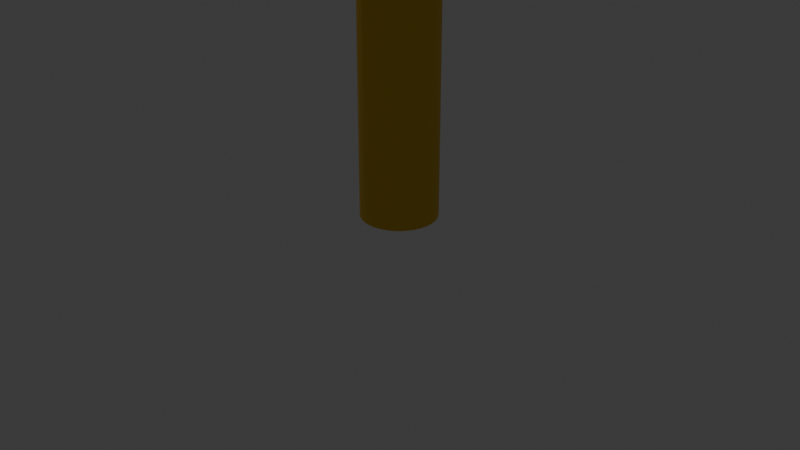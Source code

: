 # Source: hammer.blend  (saved by Blender 4.1.24; exported with 4.5.12 LTS)
import bpy
from mathutils import Matrix  # noqa: F401  (used for matrix-valued properties, if any)

bpy.ops.wm.read_factory_settings(use_empty=True)
scene = bpy.context.scene
scene.name = 'Scene'

# ---- collections
col_collection = bpy.data.collections.new('Collection'); scene.collection.children.link(col_collection)

# ---- materials (node trees are filled in below, after node groups)
mat_002 = bpy.data.materials.new('マテリアル.002')
mat_002.use_transparent_shadow = False
mat_001 = bpy.data.materials.new('マテリアル.001')
mat_001.use_transparent_shadow = False

# ---- material node trees
mat_002.use_nodes = True; mat_002.node_tree.nodes.clear()
_N = mat_002.node_tree.nodes; _L = mat_002.node_tree.links
n0 = _N.new('ShaderNodeBsdfPrincipled'); n0.name = 'プリンシプルBSDF'; n0.location = (10, 300)
n0.inputs[0].default_value = (0.8002, 0.5024, 0.0, 1.0)
n1 = _N.new('ShaderNodeOutputMaterial'); n1.name = 'マテリアル出力'; n1.location = (300, 300)
_L.new(n0.outputs[0], n1.inputs[0])
n1.is_active_output = True
mat_001.use_nodes = True; mat_001.node_tree.nodes.clear()
_N = mat_001.node_tree.nodes; _L = mat_001.node_tree.links
n0 = _N.new('ShaderNodeBsdfPrincipled'); n0.name = 'プリンシプルBSDF'; n0.location = (10, 300)
n0.inputs[0].default_value = (0.8058, 0.0, 0.002962, 1.0)
n1 = _N.new('ShaderNodeOutputMaterial'); n1.name = 'マテリアル出力'; n1.location = (300, 300)
_L.new(n0.outputs[0], n1.inputs[0])
n1.is_active_output = True

# ---- world
world_world = bpy.data.worlds.new('World'); scene.world = world_world
world_world.use_nodes = True; world_world.node_tree.nodes.clear()
_N = world_world.node_tree.nodes; _L = world_world.node_tree.links
n0 = _N.new('ShaderNodeOutputWorld'); n0.name = 'World Output'; n0.location = (300, 300)
n1 = _N.new('ShaderNodeBackground'); n1.name = 'Background'; n1.location = (10, 300)
n1.inputs[0].default_value = (0.05088, 0.05088, 0.05088, 1.0)
_L.new(n1.outputs[0], n0.inputs[0])
n0.is_active_output = True
world_world.color = (0.05088, 0.05088, 0.05088)
world_world.use_sun_shadow = False
world_world.sun_shadow_jitter_overblur = 0.0

# ---- cameras
cam_camera = bpy.data.cameras.new('Camera')
cam_camera.clip_end = 100.0
cam_camera.ortho_scale = 7.314

# ---- lights
light_light = bpy.data.lights.new('Light', 'POINT')
light_light.transmission_factor = 0.0
light_light.energy = 1000.0
light_light.shadow_soft_size = 0.1
light_light.shadow_maximum_resolution = 0.006
light_light.use_absolute_resolution = True

# ---- meshes
me_x = bpy.data.meshes.new('円柱')
me_x.from_pydata([(0.0, 1.0, -1.0), (0.0, 1.0, 1.0), (0.1951, 0.9808, -1.0), (0.1951, 0.9808, 1.0), (0.3827, 0.9239, -1.0), (0.3827, 0.9239, 1.0), (0.5556, 0.8315, -1.0), (0.5556, 0.8315, 1.0), (0.7071, 0.7071, -1.0), (0.7071, 0.7071, 1.0), (0.8315, 0.5556, -1.0), (0.8315, 0.5556, 1.0), (0.9239, 0.3827, -1.0), (0.9239, 0.3827, 1.0), (0.9808, 0.1951, -1.0), (0.9808, 0.1951, 1.0), (1.0, 0.0, -1.0), (1.0, 0.0, 1.0), (0.9808, -0.1951, -1.0), (0.9808, -0.1951, 1.0), (0.9239, -0.3827, -1.0), (0.9239, -0.3827, 1.0), (0.8315, -0.5556, -1.0), (0.8315, -0.5556, 1.0), (0.7071, -0.7071, -1.0), (0.7071, -0.7071, 1.0), (0.5556, -0.8315, -1.0), (0.5556, -0.8315, 1.0), (0.3827, -0.9239, -1.0), (0.3827, -0.9239, 1.0), (0.1951, -0.9808, -1.0), (0.1951, -0.9808, 1.0), (0.0, -1.0, -1.0), (0.0, -1.0, 1.0), (-0.1951, -0.9808, -1.0), (-0.1951, -0.9808, 1.0), (-0.3827, -0.9239, -1.0), (-0.3827, -0.9239, 1.0), (-0.5556, -0.8315, -1.0), (-0.5556, -0.8315, 1.0), (-0.7071, -0.7071, -1.0), (-0.7071, -0.7071, 1.0), (-0.8315, -0.5556, -1.0), (-0.8315, -0.5556, 1.0), (-0.9239, -0.3827, -1.0), (-0.9239, -0.3827, 1.0), (-0.9808, -0.1951, -1.0), (-0.9808, -0.1951, 1.0), (-1.0, 0.0, -1.0), (-1.0, 0.0, 1.0), (-0.9808, 0.1951, -1.0), (-0.9808, 0.1951, 1.0), (-0.9239, 0.3827, -1.0), (-0.9239, 0.3827, 1.0), (-0.8315, 0.5556, -1.0), (-0.8315, 0.5556, 1.0), (-0.7071, 0.7071, -1.0), (-0.7071, 0.7071, 1.0), (-0.5556, 0.8315, -1.0), (-0.5556, 0.8315, 1.0), (-0.3827, 0.9239, -1.0), (-0.3827, 0.9239, 1.0), (-0.1951, 0.9808, -1.0), (-0.1951, 0.9808, 1.0)], [], [(0, 1, 3, 2), (2, 3, 5, 4), (4, 5, 7, 6), (6, 7, 9, 8), (8, 9, 11, 10), (10, 11, 13, 12), (12, 13, 15, 14), (14, 15, 17, 16), (16, 17, 19, 18), (18, 19, 21, 20), (20, 21, 23, 22), (22, 23, 25, 24), (24, 25, 27, 26), (26, 27, 29, 28), (28, 29, 31, 30), (30, 31, 33, 32), (32, 33, 35, 34), (34, 35, 37, 36), (36, 37, 39, 38), (38, 39, 41, 40), (40, 41, 43, 42), (42, 43, 45, 44), (44, 45, 47, 46), (46, 47, 49, 48), (48, 49, 51, 50), (50, 51, 53, 52), (52, 53, 55, 54), (54, 55, 57, 56), (56, 57, 59, 58), (58, 59, 61, 60), (3, 1, 63, 61, 59, 57, 55, 53, 51, 49, 47, 45, 43, 41, 39, 37, 35, 33, 31, 29, 27, 25, 23, 21, 19, 17, 15, 13, 11, 9, 7, 5), (60, 61, 63, 62), (62, 63, 1, 0), (0, 2, 4, 6, 8, 10, 12, 14, 16, 18, 20, 22, 24, 26, 28, 30, 32, 34, 36, 38, 40, 42, 44, 46, 48, 50, 52, 54, 56, 58, 60, 62)])
_uv = me_x.uv_layers.new(name='UVマップ')
_uv.uv.foreach_set('vector', [1.0, 0.5, 1.0, 1.0, 0.9688, 1.0, 0.9688, 0.5, 0.9688, 0.5, 0.9688, 1.0, 0.9375, 1.0, 0.9375, 0.5, 0.9375, 0.5, 0.9375, 1.0, 0.9062, 1.0, 0.9062, 0.5, 0.9062, 0.5, 0.9062, 1.0, 0.875, 1.0, 0.875, 0.5, 0.875, 0.5, 0.875, 1.0, 0.8438, 1.0, 0.8438, 0.5, 0.8438, 0.5, 0.8438, 1.0, 0.8125, 1.0, 0.8125, 0.5, 0.8125, 0.5, 0.8125, 1.0, 0.7812, 1.0, 0.7812, 0.5, 0.7812, 0.5, 0.7812, 1.0, 0.75, 1.0, 0.75, 0.5, 0.75, 0.5, 0.75, 1.0, 0.7188, 1.0, 0.7188, 0.5, 0.7188, 0.5, 0.7188, 1.0, 0.6875, 1.0, 0.6875, 0.5, 0.6875, 0.5, 0.6875, 1.0, 0.6562, 1.0, 0.6562, 0.5, 0.6562, 0.5, 0.6562, 1.0, 0.625, 1.0, 0.625, 0.5, 0.625, 0.5, 0.625, 1.0, 0.5938, 1.0, 0.5938, 0.5, 0.5938, 0.5, 0.5938, 1.0, 0.5625, 1.0, 0.5625, 0.5, 0.5625, 0.5, 0.5625, 1.0, 0.5312, 1.0, 0.5312, 0.5, 0.5312, 0.5, 0.5312, 1.0, 0.5, 1.0, 0.5, 0.5, 0.5, 0.5, 0.5, 1.0, 0.4688, 1.0, 0.4688, 0.5, 0.4688, 0.5, 0.4688, 1.0, 0.4375, 1.0, 0.4375, 0.5, 0.4375, 0.5, 0.4375, 1.0, 0.4062, 1.0, 0.4062, 0.5, 0.4062, 0.5, 0.4062, 1.0, 0.375, 1.0, 0.375, 0.5, 0.375, 0.5, 0.375, 1.0, 0.3438, 1.0, 0.3438, 0.5, 0.3438, 0.5, 0.3438, 1.0, 0.3125, 1.0, 0.3125, 0.5, 0.3125, 0.5, 0.3125, 1.0, 0.2812, 1.0, 0.2812, 0.5, 0.2812, 0.5, 0.2812, 1.0, 0.25, 1.0, 0.25, 0.5, 0.25, 0.5, 0.25, 1.0, 0.2188, 1.0, 0.2188, 0.5, 0.2188, 0.5, 0.2188, 1.0, 0.1875, 1.0, 0.1875, 0.5, 0.1875, 0.5, 0.1875, 1.0, 0.1562, 1.0, 0.1562, 0.5, 0.1562, 0.5, 0.1562, 1.0, 0.125, 1.0, 0.125, 0.5, 0.125, 0.5, 0.125, 1.0, 0.09375, 1.0, 0.09375, 0.5, 0.09375, 0.5, 0.09375, 1.0, 0.0625, 1.0, 0.0625, 0.5, 0.2968, 0.4854, 0.25, 0.49, 0.2032, 0.4854, 0.1582, 0.4717, 0.1167, 0.4496, 0.08029, 0.4197, 0.05045, 0.3833, 0.02827, 0.3418, 0.01461, 0.2968, 0.01, 0.25, 0.01461, 0.2032, 0.02827, 0.1582, 0.05045, 0.1167, 0.08029, 0.08029, 0.1167, 0.05045, 0.1582, 0.02827, 0.2032, 0.01461, 0.25, 0.01, 0.2968, 0.01461, 0.3418, 0.02827, 0.3833, 0.05045, 0.4197, 0.08029, 0.4496, 0.1167, 0.4717, 0.1582, 0.4854, 0.2032, 0.49, 0.25, 0.4854, 0.2968, 0.4717, 0.3418, 0.4496, 0.3833, 0.4197, 0.4197, 0.3833, 0.4496, 0.3418, 0.4717, 0.0625, 0.5, 0.0625, 1.0, 0.03125, 1.0, 0.03125, 0.5, 0.03125, 0.5, 0.03125, 1.0, 0.0, 1.0, 0.0, 0.5, 0.75, 0.49, 0.7968, 0.4854, 0.8418, 0.4717, 0.8833, 0.4496, 0.9197, 0.4197, 0.9496, 0.3833, 0.9717, 0.3418, 0.9854, 0.2968, 0.99, 0.25, 0.9854, 0.2032, 0.9717, 0.1582, 0.9496, 0.1167, 0.9197, 0.08029, 0.8833, 0.05045, 0.8418, 0.02827, 0.7968, 0.01461, 0.75, 0.01, 0.7032, 0.01461, 0.6582, 0.02827, 0.6167, 0.05045, 0.5803, 0.08029, 0.5504, 0.1167, 0.5283, 0.1582, 0.5146, 0.2032, 0.51, 0.25, 0.5146, 0.2968, 0.5283, 0.3418, 0.5504, 0.3833, 0.5803, 0.4197, 0.6167, 0.4496, 0.6582, 0.4717, 0.7032, 0.4854])
me_x.materials.append(mat_002)
me_x.update()
me_001 = bpy.data.meshes.new('円柱.001')
me_001.from_pydata([(-7.509e-09, 1.205, -6.488), (-7.509e-09, 1.205, -3.852), (0.08099, 1.197, -6.488), (0.08099, 1.197, -3.852), (0.1589, 1.173, -6.488), (0.1589, 1.173, -3.852), (0.2306, 1.135, -6.488), (0.2306, 1.135, -3.852), (0.2936, 1.083, -6.488), (0.2936, 1.083, -3.852), (0.3452, 1.02, -6.488), (0.3452, 1.02, -3.852), (0.3835, 0.9484, -6.488), (0.3835, 0.9484, -3.852), (0.4072, 0.8705, -6.488), (0.4072, 0.8705, -3.852), (0.4151, 0.7895, -6.488), (0.4151, 0.7895, -3.852), (0.4072, 0.7086, -6.488), (0.4072, 0.7086, -3.852), (0.3835, 0.6307, -6.488), (0.3835, 0.6307, -3.852), (0.3452, 0.5589, -6.488), (0.3452, 0.5589, -3.852), (0.2936, 0.496, -6.488), (0.2936, 0.496, -3.852), (0.2306, 0.4444, -6.488), (0.2306, 0.4444, -3.852), (0.1589, 0.406, -6.488), (0.1589, 0.406, -3.852), (0.08099, 0.3824, -6.488), (0.08099, 0.3824, -3.852), (-7.509e-09, 0.3744, -6.488), (-7.509e-09, 0.3744, -3.852), (-0.08099, 0.3824, -6.488), (-0.08099, 0.3824, -3.852), (-0.1589, 0.406, -6.488), (-0.1589, 0.406, -3.852), (-0.2306, 0.4444, -6.488), (-0.2306, 0.4444, -3.852), (-0.2936, 0.496, -6.488), (-0.2936, 0.496, -3.852), (-0.3452, 0.5589, -6.488), (-0.3452, 0.5589, -3.852), (-0.3835, 0.6307, -6.488), (-0.3835, 0.6307, -3.852), (-0.4072, 0.7086, -6.488), (-0.4072, 0.7086, -3.852), (-0.4151, 0.7895, -6.488), (-0.4151, 0.7895, -3.852), (-0.4072, 0.8705, -6.488), (-0.4072, 0.8705, -3.852), (-0.3835, 0.9484, -6.488), (-0.3835, 0.9484, -3.852), (-0.3452, 1.02, -6.488), (-0.3452, 1.02, -3.852), (-0.2936, 1.083, -6.488), (-0.2936, 1.083, -3.852), (-0.2306, 1.135, -6.488), (-0.2306, 1.135, -3.852), (-0.1589, 1.173, -6.488), (-0.1589, 1.173, -3.852), (-0.08099, 1.197, -6.488), (-0.08099, 1.197, -3.852), (-7.239e-09, 1.136, -6.158), (-7.509e-09, 1.205, -5.829), (-7.257e-09, 1.14, -5.5), (-7.696e-09, 1.252, -5.17), (-7.186e-09, 1.122, -4.841), (-7.509e-09, 1.205, -4.511), (-7.166e-09, 1.117, -4.182), (0.06389, 1.111, -4.182), (0.08099, 1.197, -4.511), (0.06488, 1.116, -4.841), (0.09031, 1.244, -5.17), (0.06846, 1.134, -5.5), (0.08099, 1.197, -5.829), (0.06755, 1.129, -6.158), (0.1253, 1.092, -4.182), (0.1589, 1.173, -4.511), (0.1273, 1.097, -4.841), (0.1772, 1.217, -5.17), (0.1343, 1.114, -5.5), (0.1589, 1.173, -5.829), (0.1325, 1.109, -6.158), (0.1819, 1.062, -4.182), (0.2306, 1.135, -4.511), (0.1848, 1.066, -4.841), (0.2572, 1.174, -5.17), (0.195, 1.081, -5.5), (0.2306, 1.135, -5.829), (0.1924, 1.077, -6.158), (0.2316, 1.021, -4.182), (0.2936, 1.083, -4.511), (0.2351, 1.025, -4.841), (0.3273, 1.117, -5.17), (0.2481, 1.038, -5.5), (0.2936, 1.083, -5.829), (0.2448, 1.034, -6.158), (0.2723, 0.9715, -4.182), (0.3452, 1.02, -4.511), (0.2765, 0.9743, -4.841), (0.3849, 1.047, -5.17), (0.2918, 0.9845, -5.5), (0.3452, 1.02, -5.829), (0.2879, 0.9819, -6.158), (0.3025, 0.9149, -4.182), (0.3835, 0.9484, -4.511), (0.3072, 0.9168, -4.841), (0.4277, 0.9667, -5.17), (0.3242, 0.9238, -5.5), (0.3835, 0.9484, -5.829), (0.3199, 0.922, -6.158), (0.3212, 0.8534, -4.182), (0.4072, 0.8705, -4.511), (0.3262, 0.8544, -4.841), (0.454, 0.8799, -5.17), (0.3442, 0.858, -5.5), (0.4072, 0.8705, -5.829), (0.3396, 0.8571, -6.158), (0.3275, 0.7895, -4.182), (0.4151, 0.7895, -4.511), (0.3325, 0.7895, -4.841), (0.4629, 0.7895, -5.17), (0.3509, 0.7895, -5.5), (0.4151, 0.7895, -5.829), (0.3462, 0.7895, -6.158), (0.3212, 0.7257, -4.182), (0.4072, 0.7086, -4.511), (0.3262, 0.7247, -4.841), (0.454, 0.6992, -5.17), (0.3442, 0.7211, -5.5), (0.4072, 0.7086, -5.829), (0.3396, 0.722, -6.158), (0.3025, 0.6642, -4.182), (0.3835, 0.6307, -4.511), (0.3072, 0.6623, -4.841), (0.4277, 0.6124, -5.17), (0.3242, 0.6553, -5.5), (0.3835, 0.6307, -5.829), (0.3199, 0.657, -6.158), (0.2723, 0.6076, -4.182), (0.3452, 0.5589, -4.511), (0.2765, 0.6048, -4.841), (0.3849, 0.5324, -5.17), (0.2918, 0.5946, -5.5), (0.3452, 0.5589, -5.829), (0.2879, 0.5972, -6.158), (0.2316, 0.558, -4.182), (0.2936, 0.496, -4.511), (0.2351, 0.5544, -4.841), (0.3273, 0.4622, -5.17), (0.2481, 0.5414, -5.5), (0.2936, 0.496, -5.829), (0.2448, 0.5447, -6.158), (0.1819, 0.5173, -4.182), (0.2306, 0.4444, -4.511), (0.1848, 0.513, -4.841), (0.2572, 0.4046, -5.17), (0.195, 0.4978, -5.5), (0.2306, 0.4444, -5.829), (0.1924, 0.5017, -6.158), (0.1253, 0.487, -4.182), (0.1589, 0.406, -4.511), (0.1273, 0.4823, -4.841), (0.1772, 0.3619, -5.17), (0.1343, 0.4654, -5.5), (0.1589, 0.406, -5.829), (0.1325, 0.4697, -6.158), (0.06389, 0.4684, -4.182), (0.08099, 0.3824, -4.511), (0.06488, 0.4634, -4.841), (0.09031, 0.3355, -5.17), (0.06846, 0.4454, -5.5), (0.08099, 0.3824, -5.829), (0.06755, 0.45, -6.158), (-7.166e-09, 0.4621, -4.182), (-7.509e-09, 0.3744, -4.511), (-7.186e-09, 0.457, -4.841), (-7.696e-09, 0.3266, -5.17), (-7.257e-09, 0.4386, -5.5), (-7.509e-09, 0.3744, -5.829), (-7.239e-09, 0.4433, -6.158), (-0.06389, 0.4684, -4.182), (-0.08099, 0.3824, -4.511), (-0.06488, 0.4634, -4.841), (-0.09031, 0.3355, -5.17), (-0.06846, 0.4454, -5.5), (-0.08099, 0.3824, -5.829), (-0.06755, 0.45, -6.158), (-0.1253, 0.487, -4.182), (-0.1589, 0.406, -4.511), (-0.1273, 0.4823, -4.841), (-0.1772, 0.3619, -5.17), (-0.1343, 0.4654, -5.5), (-0.1589, 0.406, -5.829), (-0.1325, 0.4697, -6.158), (-0.1819, 0.5173, -4.182), (-0.2306, 0.4444, -4.511), (-0.1848, 0.513, -4.841), (-0.2572, 0.4046, -5.17), (-0.195, 0.4978, -5.5), (-0.2306, 0.4444, -5.829), (-0.1924, 0.5017, -6.158), (-0.2316, 0.558, -4.182), (-0.2936, 0.496, -4.511), (-0.2351, 0.5544, -4.841), (-0.3273, 0.4622, -5.17), (-0.2481, 0.5414, -5.5), (-0.2936, 0.496, -5.829), (-0.2448, 0.5447, -6.158), (-0.2723, 0.6076, -4.182), (-0.3452, 0.5589, -4.511), (-0.2765, 0.6048, -4.841), (-0.3849, 0.5324, -5.17), (-0.2918, 0.5946, -5.5), (-0.3452, 0.5589, -5.829), (-0.2879, 0.5972, -6.158), (-0.3025, 0.6642, -4.182), (-0.3835, 0.6307, -4.511), (-0.3072, 0.6623, -4.841), (-0.4277, 0.6124, -5.17), (-0.3242, 0.6553, -5.5), (-0.3835, 0.6307, -5.829), (-0.3199, 0.657, -6.158), (-0.3212, 0.7257, -4.182), (-0.4072, 0.7086, -4.511), (-0.3262, 0.7247, -4.841), (-0.454, 0.6992, -5.17), (-0.3442, 0.7211, -5.5), (-0.4072, 0.7086, -5.829), (-0.3396, 0.722, -6.158), (-0.3275, 0.7895, -4.182), (-0.4151, 0.7895, -4.511), (-0.3325, 0.7895, -4.841), (-0.4629, 0.7895, -5.17), (-0.3509, 0.7895, -5.5), (-0.4151, 0.7895, -5.829), (-0.3462, 0.7895, -6.158), (-0.3212, 0.8534, -4.182), (-0.4072, 0.8705, -4.511), (-0.3262, 0.8544, -4.841), (-0.454, 0.8799, -5.17), (-0.3442, 0.858, -5.5), (-0.4072, 0.8705, -5.829), (-0.3396, 0.8571, -6.158), (-0.3025, 0.9149, -4.182), (-0.3835, 0.9484, -4.511), (-0.3072, 0.9168, -4.841), (-0.4277, 0.9667, -5.17), (-0.3242, 0.9238, -5.5), (-0.3835, 0.9484, -5.829), (-0.3199, 0.922, -6.158), (-0.2723, 0.9715, -4.182), (-0.3452, 1.02, -4.511), (-0.2765, 0.9743, -4.841), (-0.3849, 1.047, -5.17), (-0.2918, 0.9845, -5.5), (-0.3452, 1.02, -5.829), (-0.2879, 0.9819, -6.158), (-0.2316, 1.021, -4.182), (-0.2936, 1.083, -4.511), (-0.2351, 1.025, -4.841), (-0.3273, 1.117, -5.17), (-0.2481, 1.038, -5.5), (-0.2936, 1.083, -5.829), (-0.2448, 1.034, -6.158), (-0.1819, 1.062, -4.182), (-0.2306, 1.135, -4.511), (-0.1848, 1.066, -4.841), (-0.2572, 1.174, -5.17), (-0.195, 1.081, -5.5), (-0.2306, 1.135, -5.829), (-0.1924, 1.077, -6.158), (-0.1253, 1.092, -4.182), (-0.1589, 1.173, -4.511), (-0.1273, 1.097, -4.841), (-0.1772, 1.217, -5.17), (-0.1343, 1.114, -5.5), (-0.1589, 1.173, -5.829), (-0.1325, 1.109, -6.158), (-0.06389, 1.111, -4.182), (-0.08099, 1.197, -4.511), (-0.06488, 1.116, -4.841), (-0.09031, 1.244, -5.17), (-0.06846, 1.134, -5.5), (-0.08099, 1.197, -5.829), (-0.06755, 1.129, -6.158)], [], [(70, 1, 3, 71), (71, 3, 5, 78), (78, 5, 7, 85), (85, 7, 9, 92), (92, 9, 11, 99), (99, 11, 13, 106), (106, 13, 15, 113), (113, 15, 17, 120), (120, 17, 19, 127), (127, 19, 21, 134), (134, 21, 23, 141), (141, 23, 25, 148), (148, 25, 27, 155), (155, 27, 29, 162), (162, 29, 31, 169), (169, 31, 33, 176), (176, 33, 35, 183), (183, 35, 37, 190), (190, 37, 39, 197), (197, 39, 41, 204), (204, 41, 43, 211), (211, 43, 45, 218), (218, 45, 47, 225), (225, 47, 49, 232), (232, 49, 51, 239), (239, 51, 53, 246), (246, 53, 55, 253), (253, 55, 57, 260), (260, 57, 59, 267), (267, 59, 61, 274), (3, 1, 63, 61, 59, 57, 55, 53, 51, 49, 47, 45, 43, 41, 39, 37, 35, 33, 31, 29, 27, 25, 23, 21, 19, 17, 15, 13, 11, 9, 7, 5), (274, 61, 63, 281), (281, 63, 1, 70), (0, 2, 4, 6, 8, 10, 12, 14, 16, 18, 20, 22, 24, 26, 28, 30, 32, 34, 36, 38, 40, 42, 44, 46, 48, 50, 52, 54, 56, 58, 60, 62), (62, 287, 64, 0), (287, 286, 65, 64), (286, 285, 66, 65), (285, 284, 67, 66), (284, 283, 68, 67), (283, 282, 69, 68), (282, 281, 70, 69), (60, 280, 287, 62), (280, 279, 286, 287), (279, 278, 285, 286), (278, 277, 284, 285), (277, 276, 283, 284), (276, 275, 282, 283), (275, 274, 281, 282), (58, 273, 280, 60), (273, 272, 279, 280), (272, 271, 278, 279), (271, 270, 277, 278), (270, 269, 276, 277), (269, 268, 275, 276), (268, 267, 274, 275), (56, 266, 273, 58), (266, 265, 272, 273), (265, 264, 271, 272), (264, 263, 270, 271), (263, 262, 269, 270), (262, 261, 268, 269), (261, 260, 267, 268), (54, 259, 266, 56), (259, 258, 265, 266), (258, 257, 264, 265), (257, 256, 263, 264), (256, 255, 262, 263), (255, 254, 261, 262), (254, 253, 260, 261), (52, 252, 259, 54), (252, 251, 258, 259), (251, 250, 257, 258), (250, 249, 256, 257), (249, 248, 255, 256), (248, 247, 254, 255), (247, 246, 253, 254), (50, 245, 252, 52), (245, 244, 251, 252), (244, 243, 250, 251), (243, 242, 249, 250), (242, 241, 248, 249), (241, 240, 247, 248), (240, 239, 246, 247), (48, 238, 245, 50), (238, 237, 244, 245), (237, 236, 243, 244), (236, 235, 242, 243), (235, 234, 241, 242), (234, 233, 240, 241), (233, 232, 239, 240), (46, 231, 238, 48), (231, 230, 237, 238), (230, 229, 236, 237), (229, 228, 235, 236), (228, 227, 234, 235), (227, 226, 233, 234), (226, 225, 232, 233), (44, 224, 231, 46), (224, 223, 230, 231), (223, 222, 229, 230), (222, 221, 228, 229), (221, 220, 227, 228), (220, 219, 226, 227), (219, 218, 225, 226), (42, 217, 224, 44), (217, 216, 223, 224), (216, 215, 222, 223), (215, 214, 221, 222), (214, 213, 220, 221), (213, 212, 219, 220), (212, 211, 218, 219), (40, 210, 217, 42), (210, 209, 216, 217), (209, 208, 215, 216), (208, 207, 214, 215), (207, 206, 213, 214), (206, 205, 212, 213), (205, 204, 211, 212), (38, 203, 210, 40), (203, 202, 209, 210), (202, 201, 208, 209), (201, 200, 207, 208), (200, 199, 206, 207), (199, 198, 205, 206), (198, 197, 204, 205), (36, 196, 203, 38), (196, 195, 202, 203), (195, 194, 201, 202), (194, 193, 200, 201), (193, 192, 199, 200), (192, 191, 198, 199), (191, 190, 197, 198), (34, 189, 196, 36), (189, 188, 195, 196), (188, 187, 194, 195), (187, 186, 193, 194), (186, 185, 192, 193), (185, 184, 191, 192), (184, 183, 190, 191), (32, 182, 189, 34), (182, 181, 188, 189), (181, 180, 187, 188), (180, 179, 186, 187), (179, 178, 185, 186), (178, 177, 184, 185), (177, 176, 183, 184), (30, 175, 182, 32), (175, 174, 181, 182), (174, 173, 180, 181), (173, 172, 179, 180), (172, 171, 178, 179), (171, 170, 177, 178), (170, 169, 176, 177), (28, 168, 175, 30), (168, 167, 174, 175), (167, 166, 173, 174), (166, 165, 172, 173), (165, 164, 171, 172), (164, 163, 170, 171), (163, 162, 169, 170), (26, 161, 168, 28), (161, 160, 167, 168), (160, 159, 166, 167), (159, 158, 165, 166), (158, 157, 164, 165), (157, 156, 163, 164), (156, 155, 162, 163), (24, 154, 161, 26), (154, 153, 160, 161), (153, 152, 159, 160), (152, 151, 158, 159), (151, 150, 157, 158), (150, 149, 156, 157), (149, 148, 155, 156), (22, 147, 154, 24), (147, 146, 153, 154), (146, 145, 152, 153), (145, 144, 151, 152), (144, 143, 150, 151), (143, 142, 149, 150), (142, 141, 148, 149), (20, 140, 147, 22), (140, 139, 146, 147), (139, 138, 145, 146), (138, 137, 144, 145), (137, 136, 143, 144), (136, 135, 142, 143), (135, 134, 141, 142), (18, 133, 140, 20), (133, 132, 139, 140), (132, 131, 138, 139), (131, 130, 137, 138), (130, 129, 136, 137), (129, 128, 135, 136), (128, 127, 134, 135), (16, 126, 133, 18), (126, 125, 132, 133), (125, 124, 131, 132), (124, 123, 130, 131), (123, 122, 129, 130), (122, 121, 128, 129), (121, 120, 127, 128), (14, 119, 126, 16), (119, 118, 125, 126), (118, 117, 124, 125), (117, 116, 123, 124), (116, 115, 122, 123), (115, 114, 121, 122), (114, 113, 120, 121), (12, 112, 119, 14), (112, 111, 118, 119), (111, 110, 117, 118), (110, 109, 116, 117), (109, 108, 115, 116), (108, 107, 114, 115), (107, 106, 113, 114), (10, 105, 112, 12), (105, 104, 111, 112), (104, 103, 110, 111), (103, 102, 109, 110), (102, 101, 108, 109), (101, 100, 107, 108), (100, 99, 106, 107), (8, 98, 105, 10), (98, 97, 104, 105), (97, 96, 103, 104), (96, 95, 102, 103), (95, 94, 101, 102), (94, 93, 100, 101), (93, 92, 99, 100), (6, 91, 98, 8), (91, 90, 97, 98), (90, 89, 96, 97), (89, 88, 95, 96), (88, 87, 94, 95), (87, 86, 93, 94), (86, 85, 92, 93), (4, 84, 91, 6), (84, 83, 90, 91), (83, 82, 89, 90), (82, 81, 88, 89), (81, 80, 87, 88), (80, 79, 86, 87), (79, 78, 85, 86), (2, 77, 84, 4), (77, 76, 83, 84), (76, 75, 82, 83), (75, 74, 81, 82), (74, 73, 80, 81), (73, 72, 79, 80), (72, 71, 78, 79), (0, 64, 77, 2), (64, 65, 76, 77), (65, 66, 75, 76), (66, 67, 74, 75), (67, 68, 73, 74), (68, 69, 72, 73), (69, 70, 71, 72)])
_uv = me_001.uv_layers.new(name='UVマップ')
_uv.uv.foreach_set('vector', [1.0, 0.9375, 1.0, 1.0, 0.9688, 1.0, 0.9688, 0.9375, 0.9688, 0.9375, 0.9688, 1.0, 0.9375, 1.0, 0.9375, 0.9375, 0.9375, 0.9375, 0.9375, 1.0, 0.9062, 1.0, 0.9062, 0.9375, 0.9062, 0.9375, 0.9062, 1.0, 0.875, 1.0, 0.875, 0.9375, 0.875, 0.9375, 0.875, 1.0, 0.8438, 1.0, 0.8438, 0.9375, 0.8438, 0.9375, 0.8438, 1.0, 0.8125, 1.0, 0.8125, 0.9375, 0.8125, 0.9375, 0.8125, 1.0, 0.7812, 1.0, 0.7812, 0.9375, 0.7812, 0.9375, 0.7812, 1.0, 0.75, 1.0, 0.75, 0.9375, 0.75, 0.9375, 0.75, 1.0, 0.7188, 1.0, 0.7188, 0.9375, 0.7188, 0.9375, 0.7188, 1.0, 0.6875, 1.0, 0.6875, 0.9375, 0.6875, 0.9375, 0.6875, 1.0, 0.6562, 1.0, 0.6562, 0.9375, 0.6562, 0.9375, 0.6562, 1.0, 0.625, 1.0, 0.625, 0.9375, 0.625, 0.9375, 0.625, 1.0, 0.5938, 1.0, 0.5938, 0.9375, 0.5938, 0.9375, 0.5938, 1.0, 0.5625, 1.0, 0.5625, 0.9375, 0.5625, 0.9375, 0.5625, 1.0, 0.5312, 1.0, 0.5312, 0.9375, 0.5312, 0.9375, 0.5312, 1.0, 0.5, 1.0, 0.5, 0.9375, 0.5, 0.9375, 0.5, 1.0, 0.4688, 1.0, 0.4688, 0.9375, 0.4688, 0.9375, 0.4688, 1.0, 0.4375, 1.0, 0.4375, 0.9375, 0.4375, 0.9375, 0.4375, 1.0, 0.4062, 1.0, 0.4062, 0.9375, 0.4062, 0.9375, 0.4062, 1.0, 0.375, 1.0, 0.375, 0.9375, 0.375, 0.9375, 0.375, 1.0, 0.3438, 1.0, 0.3438, 0.9375, 0.3438, 0.9375, 0.3438, 1.0, 0.3125, 1.0, 0.3125, 0.9375, 0.3125, 0.9375, 0.3125, 1.0, 0.2812, 1.0, 0.2812, 0.9375, 0.2812, 0.9375, 0.2812, 1.0, 0.25, 1.0, 0.25, 0.9375, 0.25, 0.9375, 0.25, 1.0, 0.2188, 1.0, 0.2188, 0.9375, 0.2188, 0.9375, 0.2188, 1.0, 0.1875, 1.0, 0.1875, 0.9375, 0.1875, 0.9375, 0.1875, 1.0, 0.1562, 1.0, 0.1562, 0.9375, 0.1562, 0.9375, 0.1562, 1.0, 0.125, 1.0, 0.125, 0.9375, 0.125, 0.9375, 0.125, 1.0, 0.09375, 1.0, 0.09375, 0.9375, 0.09375, 0.9375, 0.09375, 1.0, 0.0625, 1.0, 0.0625, 0.9375, 0.2968, 0.4854, 0.25, 0.49, 0.2032, 0.4854, 0.1582, 0.4717, 0.1167, 0.4496, 0.08029, 0.4197, 0.05045, 0.3833, 0.02827, 0.3418, 0.01461, 0.2968, 0.01, 0.25, 0.01461, 0.2032, 0.02827, 0.1582, 0.05045, 0.1167, 0.08029, 0.08029, 0.1167, 0.05045, 0.1582, 0.02827, 0.2032, 0.01461, 0.25, 0.01, 0.2968, 0.01461, 0.3418, 0.02827, 0.3833, 0.05045, 0.4197, 0.08029, 0.4496, 0.1167, 0.4717, 0.1582, 0.4854, 0.2032, 0.49, 0.25, 0.4854, 0.2968, 0.4717, 0.3418, 0.4496, 0.3833, 0.4197, 0.4197, 0.3833, 0.4496, 0.3418, 0.4717, 0.0625, 0.9375, 0.0625, 1.0, 0.03125, 1.0, 0.03125, 0.9375, 0.03125, 0.9375, 0.03125, 1.0, 0.0, 1.0, 0.0, 0.9375, 0.75, 0.49, 0.7968, 0.4854, 0.8418, 0.4717, 0.8833, 0.4496, 0.9197, 0.4197, 0.9496, 0.3833, 0.9717, 0.3418, 0.9854, 0.2968, 0.99, 0.25, 0.9854, 0.2032, 0.9717, 0.1582, 0.9496, 0.1167, 0.9197, 0.08029, 0.8833, 0.05045, 0.8418, 0.02827, 0.7968, 0.01461, 0.75, 0.01, 0.7032, 0.01461, 0.6582, 0.02827, 0.6167, 0.05045, 0.5803, 0.08029, 0.5504, 0.1167, 0.5283, 0.1582, 0.5146, 0.2032, 0.51, 0.25, 0.5146, 0.2968, 0.5283, 0.3418, 0.5504, 0.3833, 0.5803, 0.4197, 0.6167, 0.4496, 0.6582, 0.4717, 0.7032, 0.4854, 0.03125, 0.5, 0.03125, 0.5625, 0.0, 0.5625, 0.0, 0.5, 0.03125, 0.5625, 0.03125, 0.625, 0.0, 0.625, 0.0, 0.5625, 0.03125, 0.625, 0.03125, 0.6875, 0.0, 0.6875, 0.0, 0.625, 0.03125, 0.6875, 0.03125, 0.75, 0.0, 0.75, 0.0, 0.6875, 0.03125, 0.75, 0.03125, 0.8125, 0.0, 0.8125, 0.0, 0.75, 0.03125, 0.8125, 0.03125, 0.875, 0.0, 0.875, 0.0, 0.8125, 0.03125, 0.875, 0.03125, 0.9375, 0.0, 0.9375, 0.0, 0.875, 0.0625, 0.5, 0.0625, 0.5625, 0.03125, 0.5625, 0.03125, 0.5, 0.0625, 0.5625, 0.0625, 0.625, 0.03125, 0.625, 0.03125, 0.5625, 0.0625, 0.625, 0.0625, 0.6875, 0.03125, 0.6875, 0.03125, 0.625, 0.0625, 0.6875, 0.0625, 0.75, 0.03125, 0.75, 0.03125, 0.6875, 0.0625, 0.75, 0.0625, 0.8125, 0.03125, 0.8125, 0.03125, 0.75, 0.0625, 0.8125, 0.0625, 0.875, 0.03125, 0.875, 0.03125, 0.8125, 0.0625, 0.875, 0.0625, 0.9375, 0.03125, 0.9375, 0.03125, 0.875, 0.09375, 0.5, 0.09375, 0.5625, 0.0625, 0.5625, 0.0625, 0.5, 0.09375, 0.5625, 0.09375, 0.625, 0.0625, 0.625, 0.0625, 0.5625, 0.09375, 0.625, 0.09375, 0.6875, 0.0625, 0.6875, 0.0625, 0.625, 0.09375, 0.6875, 0.09375, 0.75, 0.0625, 0.75, 0.0625, 0.6875, 0.09375, 0.75, 0.09375, 0.8125, 0.0625, 0.8125, 0.0625, 0.75, 0.09375, 0.8125, 0.09375, 0.875, 0.0625, 0.875, 0.0625, 0.8125, 0.09375, 0.875, 0.09375, 0.9375, 0.0625, 0.9375, 0.0625, 0.875, 0.125, 0.5, 0.125, 0.5625, 0.09375, 0.5625, 0.09375, 0.5, 0.125, 0.5625, 0.125, 0.625, 0.09375, 0.625, 0.09375, 0.5625, 0.125, 0.625, 0.125, 0.6875, 0.09375, 0.6875, 0.09375, 0.625, 0.125, 0.6875, 0.125, 0.75, 0.09375, 0.75, 0.09375, 0.6875, 0.125, 0.75, 0.125, 0.8125, 0.09375, 0.8125, 0.09375, 0.75, 0.125, 0.8125, 0.125, 0.875, 0.09375, 0.875, 0.09375, 0.8125, 0.125, 0.875, 0.125, 0.9375, 0.09375, 0.9375, 0.09375, 0.875, 0.1562, 0.5, 0.1562, 0.5625, 0.125, 0.5625, 0.125, 0.5, 0.1562, 0.5625, 0.1562, 0.625, 0.125, 0.625, 0.125, 0.5625, 0.1562, 0.625, 0.1562, 0.6875, 0.125, 0.6875, 0.125, 0.625, 0.1562, 0.6875, 0.1562, 0.75, 0.125, 0.75, 0.125, 0.6875, 0.1562, 0.75, 0.1562, 0.8125, 0.125, 0.8125, 0.125, 0.75, 0.1562, 0.8125, 0.1562, 0.875, 0.125, 0.875, 0.125, 0.8125, 0.1562, 0.875, 0.1562, 0.9375, 0.125, 0.9375, 0.125, 0.875, 0.1875, 0.5, 0.1875, 0.5625, 0.1562, 0.5625, 0.1562, 0.5, 0.1875, 0.5625, 0.1875, 0.625, 0.1562, 0.625, 0.1562, 0.5625, 0.1875, 0.625, 0.1875, 0.6875, 0.1562, 0.6875, 0.1562, 0.625, 0.1875, 0.6875, 0.1875, 0.75, 0.1562, 0.75, 0.1562, 0.6875, 0.1875, 0.75, 0.1875, 0.8125, 0.1562, 0.8125, 0.1562, 0.75, 0.1875, 0.8125, 0.1875, 0.875, 0.1562, 0.875, 0.1562, 0.8125, 0.1875, 0.875, 0.1875, 0.9375, 0.1562, 0.9375, 0.1562, 0.875, 0.2188, 0.5, 0.2188, 0.5625, 0.1875, 0.5625, 0.1875, 0.5, 0.2188, 0.5625, 0.2188, 0.625, 0.1875, 0.625, 0.1875, 0.5625, 0.2188, 0.625, 0.2188, 0.6875, 0.1875, 0.6875, 0.1875, 0.625, 0.2188, 0.6875, 0.2188, 0.75, 0.1875, 0.75, 0.1875, 0.6875, 0.2188, 0.75, 0.2188, 0.8125, 0.1875, 0.8125, 0.1875, 0.75, 0.2188, 0.8125, 0.2188, 0.875, 0.1875, 0.875, 0.1875, 0.8125, 0.2188, 0.875, 0.2188, 0.9375, 0.1875, 0.9375, 0.1875, 0.875, 0.25, 0.5, 0.25, 0.5625, 0.2188, 0.5625, 0.2188, 0.5, 0.25, 0.5625, 0.25, 0.625, 0.2188, 0.625, 0.2188, 0.5625, 0.25, 0.625, 0.25, 0.6875, 0.2188, 0.6875, 0.2188, 0.625, 0.25, 0.6875, 0.25, 0.75, 0.2188, 0.75, 0.2188, 0.6875, 0.25, 0.75, 0.25, 0.8125, 0.2188, 0.8125, 0.2188, 0.75, 0.25, 0.8125, 0.25, 0.875, 0.2188, 0.875, 0.2188, 0.8125, 0.25, 0.875, 0.25, 0.9375, 0.2188, 0.9375, 0.2188, 0.875, 0.2812, 0.5, 0.2812, 0.5625, 0.25, 0.5625, 0.25, 0.5, 0.2812, 0.5625, 0.2812, 0.625, 0.25, 0.625, 0.25, 0.5625, 0.2812, 0.625, 0.2812, 0.6875, 0.25, 0.6875, 0.25, 0.625, 0.2812, 0.6875, 0.2812, 0.75, 0.25, 0.75, 0.25, 0.6875, 0.2812, 0.75, 0.2812, 0.8125, 0.25, 0.8125, 0.25, 0.75, 0.2812, 0.8125, 0.2812, 0.875, 0.25, 0.875, 0.25, 0.8125, 0.2812, 0.875, 0.2812, 0.9375, 0.25, 0.9375, 0.25, 0.875, 0.3125, 0.5, 0.3125, 0.5625, 0.2812, 0.5625, 0.2812, 0.5, 0.3125, 0.5625, 0.3125, 0.625, 0.2812, 0.625, 0.2812, 0.5625, 0.3125, 0.625, 0.3125, 0.6875, 0.2812, 0.6875, 0.2812, 0.625, 0.3125, 0.6875, 0.3125, 0.75, 0.2812, 0.75, 0.2812, 0.6875, 0.3125, 0.75, 0.3125, 0.8125, 0.2812, 0.8125, 0.2812, 0.75, 0.3125, 0.8125, 0.3125, 0.875, 0.2812, 0.875, 0.2812, 0.8125, 0.3125, 0.875, 0.3125, 0.9375, 0.2812, 0.9375, 0.2812, 0.875, 0.3438, 0.5, 0.3438, 0.5625, 0.3125, 0.5625, 0.3125, 0.5, 0.3438, 0.5625, 0.3437, 0.625, 0.3125, 0.625, 0.3125, 0.5625, 0.3437, 0.625, 0.3437, 0.6875, 0.3125, 0.6875, 0.3125, 0.625, 0.3437, 0.6875, 0.3437, 0.75, 0.3125, 0.75, 0.3125, 0.6875, 0.3437, 0.75, 0.3437, 0.8125, 0.3125, 0.8125, 0.3125, 0.75, 0.3437, 0.8125, 0.3438, 0.875, 0.3125, 0.875, 0.3125, 0.8125, 0.3438, 0.875, 0.3438, 0.9375, 0.3125, 0.9375, 0.3125, 0.875, 0.375, 0.5, 0.375, 0.5625, 0.3438, 0.5625, 0.3438, 0.5, 0.375, 0.5625, 0.375, 0.625, 0.3437, 0.625, 0.3438, 0.5625, 0.375, 0.625, 0.375, 0.6875, 0.3437, 0.6875, 0.3437, 0.625, 0.375, 0.6875, 0.375, 0.75, 0.3437, 0.75, 0.3437, 0.6875, 0.375, 0.75, 0.375, 0.8125, 0.3437, 0.8125, 0.3437, 0.75, 0.375, 0.8125, 0.375, 0.875, 0.3438, 0.875, 0.3437, 0.8125, 0.375, 0.875, 0.375, 0.9375, 0.3438, 0.9375, 0.3438, 0.875, 0.4062, 0.5, 0.4062, 0.5625, 0.375, 0.5625, 0.375, 0.5, 0.4062, 0.5625, 0.4062, 0.625, 0.375, 0.625, 0.375, 0.5625, 0.4062, 0.625, 0.4063, 0.6875, 0.375, 0.6875, 0.375, 0.625, 0.4063, 0.6875, 0.4063, 0.75, 0.375, 0.75, 0.375, 0.6875, 0.4063, 0.75, 0.4062, 0.8125, 0.375, 0.8125, 0.375, 0.75, 0.4062, 0.8125, 0.4062, 0.875, 0.375, 0.875, 0.375, 0.8125, 0.4062, 0.875, 0.4062, 0.9375, 0.375, 0.9375, 0.375, 0.875, 0.4375, 0.5, 0.4375, 0.5625, 0.4062, 0.5625, 0.4062, 0.5, 0.4375, 0.5625, 0.4375, 0.625, 0.4062, 0.625, 0.4062, 0.5625, 0.4375, 0.625, 0.4375, 0.6875, 0.4063, 0.6875, 0.4062, 0.625, 0.4375, 0.6875, 0.4375, 0.75, 0.4063, 0.75, 0.4063, 0.6875, 0.4375, 0.75, 0.4375, 0.8125, 0.4062, 0.8125, 0.4063, 0.75, 0.4375, 0.8125, 0.4375, 0.875, 0.4062, 0.875, 0.4062, 0.8125, 0.4375, 0.875, 0.4375, 0.9375, 0.4062, 0.9375, 0.4062, 0.875, 0.4688, 0.5, 0.4688, 0.5625, 0.4375, 0.5625, 0.4375, 0.5, 0.4688, 0.5625, 0.4688, 0.625, 0.4375, 0.625, 0.4375, 0.5625, 0.4688, 0.625, 0.4688, 0.6875, 0.4375, 0.6875, 0.4375, 0.625, 0.4688, 0.6875, 0.4688, 0.75, 0.4375, 0.75, 0.4375, 0.6875, 0.4688, 0.75, 0.4688, 0.8125, 0.4375, 0.8125, 0.4375, 0.75, 0.4688, 0.8125, 0.4688, 0.875, 0.4375, 0.875, 0.4375, 0.8125, 0.4688, 0.875, 0.4688, 0.9375, 0.4375, 0.9375, 0.4375, 0.875, 0.5, 0.5, 0.5, 0.5625, 0.4688, 0.5625, 0.4688, 0.5, 0.5, 0.5625, 0.5, 0.625, 0.4688, 0.625, 0.4688, 0.5625, 0.5, 0.625, 0.5, 0.6875, 0.4688, 0.6875, 0.4688, 0.625, 0.5, 0.6875, 0.5, 0.75, 0.4688, 0.75, 0.4688, 0.6875, 0.5, 0.75, 0.5, 0.8125, 0.4688, 0.8125, 0.4688, 0.75, 0.5, 0.8125, 0.5, 0.875, 0.4688, 0.875, 0.4688, 0.8125, 0.5, 0.875, 0.5, 0.9375, 0.4688, 0.9375, 0.4688, 0.875, 0.5312, 0.5, 0.5312, 0.5625, 0.5, 0.5625, 0.5, 0.5, 0.5312, 0.5625, 0.5312, 0.625, 0.5, 0.625, 0.5, 0.5625, 0.5312, 0.625, 0.5312, 0.6875, 0.5, 0.6875, 0.5, 0.625, 0.5312, 0.6875, 0.5312, 0.75, 0.5, 0.75, 0.5, 0.6875, 0.5312, 0.75, 0.5312, 0.8125, 0.5, 0.8125, 0.5, 0.75, 0.5312, 0.8125, 0.5312, 0.875, 0.5, 0.875, 0.5, 0.8125, 0.5312, 0.875, 0.5312, 0.9375, 0.5, 0.9375, 0.5, 0.875, 0.5625, 0.5, 0.5625, 0.5625, 0.5312, 0.5625, 0.5312, 0.5, 0.5625, 0.5625, 0.5625, 0.625, 0.5312, 0.625, 0.5312, 0.5625, 0.5625, 0.625, 0.5625, 0.6875, 0.5312, 0.6875, 0.5312, 0.625, 0.5625, 0.6875, 0.5625, 0.75, 0.5312, 0.75, 0.5312, 0.6875, 0.5625, 0.75, 0.5625, 0.8125, 0.5312, 0.8125, 0.5312, 0.75, 0.5625, 0.8125, 0.5625, 0.875, 0.5312, 0.875, 0.5312, 0.8125, 0.5625, 0.875, 0.5625, 0.9375, 0.5312, 0.9375, 0.5312, 0.875, 0.5938, 0.5, 0.5938, 0.5625, 0.5625, 0.5625, 0.5625, 0.5, 0.5938, 0.5625, 0.5938, 0.625, 0.5625, 0.625, 0.5625, 0.5625, 0.5938, 0.625, 0.5938, 0.6875, 0.5625, 0.6875, 0.5625, 0.625, 0.5938, 0.6875, 0.5938, 0.75, 0.5625, 0.75, 0.5625, 0.6875, 0.5938, 0.75, 0.5938, 0.8125, 0.5625, 0.8125, 0.5625, 0.75, 0.5938, 0.8125, 0.5938, 0.875, 0.5625, 0.875, 0.5625, 0.8125, 0.5938, 0.875, 0.5938, 0.9375, 0.5625, 0.9375, 0.5625, 0.875, 0.625, 0.5, 0.625, 0.5625, 0.5938, 0.5625, 0.5938, 0.5, 0.625, 0.5625, 0.625, 0.625, 0.5938, 0.625, 0.5938, 0.5625, 0.625, 0.625, 0.625, 0.6875, 0.5938, 0.6875, 0.5938, 0.625, 0.625, 0.6875, 0.625, 0.75, 0.5938, 0.75, 0.5938, 0.6875, 0.625, 0.75, 0.625, 0.8125, 0.5938, 0.8125, 0.5938, 0.75, 0.625, 0.8125, 0.625, 0.875, 0.5938, 0.875, 0.5938, 0.8125, 0.625, 0.875, 0.625, 0.9375, 0.5938, 0.9375, 0.5938, 0.875, 0.6562, 0.5, 0.6562, 0.5625, 0.625, 0.5625, 0.625, 0.5, 0.6562, 0.5625, 0.6562, 0.625, 0.625, 0.625, 0.625, 0.5625, 0.6562, 0.625, 0.6563, 0.6875, 0.625, 0.6875, 0.625, 0.625, 0.6563, 0.6875, 0.6563, 0.75, 0.625, 0.75, 0.625, 0.6875, 0.6563, 0.75, 0.6562, 0.8125, 0.625, 0.8125, 0.625, 0.75, 0.6562, 0.8125, 0.6562, 0.875, 0.625, 0.875, 0.625, 0.8125, 0.6562, 0.875, 0.6562, 0.9375, 0.625, 0.9375, 0.625, 0.875, 0.6875, 0.5, 0.6875, 0.5625, 0.6562, 0.5625, 0.6562, 0.5, 0.6875, 0.5625, 0.6875, 0.625, 0.6562, 0.625, 0.6562, 0.5625, 0.6875, 0.625, 0.6875, 0.6875, 0.6563, 0.6875, 0.6562, 0.625, 0.6875, 0.6875, 0.6875, 0.75, 0.6563, 0.75, 0.6563, 0.6875, 0.6875, 0.75, 0.6875, 0.8125, 0.6562, 0.8125, 0.6563, 0.75, 0.6875, 0.8125, 0.6875, 0.875, 0.6562, 0.875, 0.6562, 0.8125, 0.6875, 0.875, 0.6875, 0.9375, 0.6562, 0.9375, 0.6562, 0.875, 0.7188, 0.5, 0.7188, 0.5625, 0.6875, 0.5625, 0.6875, 0.5, 0.7188, 0.5625, 0.7188, 0.625, 0.6875, 0.625, 0.6875, 0.5625, 0.7188, 0.625, 0.7188, 0.6875, 0.6875, 0.6875, 0.6875, 0.625, 0.7188, 0.6875, 0.7188, 0.75, 0.6875, 0.75, 0.6875, 0.6875, 0.7188, 0.75, 0.7188, 0.8125, 0.6875, 0.8125, 0.6875, 0.75, 0.7188, 0.8125, 0.7188, 0.875, 0.6875, 0.875, 0.6875, 0.8125, 0.7188, 0.875, 0.7188, 0.9375, 0.6875, 0.9375, 0.6875, 0.875, 0.75, 0.5, 0.75, 0.5625, 0.7188, 0.5625, 0.7188, 0.5, 0.75, 0.5625, 0.75, 0.625, 0.7188, 0.625, 0.7188, 0.5625, 0.75, 0.625, 0.75, 0.6875, 0.7188, 0.6875, 0.7188, 0.625, 0.75, 0.6875, 0.75, 0.75, 0.7188, 0.75, 0.7188, 0.6875, 0.75, 0.75, 0.75, 0.8125, 0.7188, 0.8125, 0.7188, 0.75, 0.75, 0.8125, 0.75, 0.875, 0.7188, 0.875, 0.7188, 0.8125, 0.75, 0.875, 0.75, 0.9375, 0.7188, 0.9375, 0.7188, 0.875, 0.7812, 0.5, 0.7812, 0.5625, 0.75, 0.5625, 0.75, 0.5, 0.7812, 0.5625, 0.7812, 0.625, 0.75, 0.625, 0.75, 0.5625, 0.7812, 0.625, 0.7812, 0.6875, 0.75, 0.6875, 0.75, 0.625, 0.7812, 0.6875, 0.7812, 0.75, 0.75, 0.75, 0.75, 0.6875, 0.7812, 0.75, 0.7812, 0.8125, 0.75, 0.8125, 0.75, 0.75, 0.7812, 0.8125, 0.7812, 0.875, 0.75, 0.875, 0.75, 0.8125, 0.7812, 0.875, 0.7812, 0.9375, 0.75, 0.9375, 0.75, 0.875, 0.8125, 0.5, 0.8125, 0.5625, 0.7812, 0.5625, 0.7812, 0.5, 0.8125, 0.5625, 0.8125, 0.625, 0.7812, 0.625, 0.7812, 0.5625, 0.8125, 0.625, 0.8125, 0.6875, 0.7812, 0.6875, 0.7812, 0.625, 0.8125, 0.6875, 0.8125, 0.75, 0.7812, 0.75, 0.7812, 0.6875, 0.8125, 0.75, 0.8125, 0.8125, 0.7812, 0.8125, 0.7812, 0.75, 0.8125, 0.8125, 0.8125, 0.875, 0.7812, 0.875, 0.7812, 0.8125, 0.8125, 0.875, 0.8125, 0.9375, 0.7812, 0.9375, 0.7812, 0.875, 0.8438, 0.5, 0.8438, 0.5625, 0.8125, 0.5625, 0.8125, 0.5, 0.8438, 0.5625, 0.8437, 0.625, 0.8125, 0.625, 0.8125, 0.5625, 0.8437, 0.625, 0.8438, 0.6875, 0.8125, 0.6875, 0.8125, 0.625, 0.8438, 0.6875, 0.8438, 0.75, 0.8125, 0.75, 0.8125, 0.6875, 0.8438, 0.75, 0.8438, 0.8125, 0.8125, 0.8125, 0.8125, 0.75, 0.8438, 0.8125, 0.8438, 0.875, 0.8125, 0.875, 0.8125, 0.8125, 0.8438, 0.875, 0.8438, 0.9375, 0.8125, 0.9375, 0.8125, 0.875, 0.875, 0.5, 0.875, 0.5625, 0.8438, 0.5625, 0.8438, 0.5, 0.875, 0.5625, 0.875, 0.625, 0.8437, 0.625, 0.8438, 0.5625, 0.875, 0.625, 0.875, 0.6875, 0.8438, 0.6875, 0.8437, 0.625, 0.875, 0.6875, 0.875, 0.75, 0.8438, 0.75, 0.8438, 0.6875, 0.875, 0.75, 0.875, 0.8125, 0.8438, 0.8125, 0.8438, 0.75, 0.875, 0.8125, 0.875, 0.875, 0.8438, 0.875, 0.8438, 0.8125, 0.875, 0.875, 0.875, 0.9375, 0.8438, 0.9375, 0.8438, 0.875, 0.9062, 0.5, 0.9062, 0.5625, 0.875, 0.5625, 0.875, 0.5, 0.9062, 0.5625, 0.9062, 0.625, 0.875, 0.625, 0.875, 0.5625, 0.9062, 0.625, 0.9062, 0.6875, 0.875, 0.6875, 0.875, 0.625, 0.9062, 0.6875, 0.9062, 0.75, 0.875, 0.75, 0.875, 0.6875, 0.9062, 0.75, 0.9062, 0.8125, 0.875, 0.8125, 0.875, 0.75, 0.9062, 0.8125, 0.9062, 0.875, 0.875, 0.875, 0.875, 0.8125, 0.9062, 0.875, 0.9062, 0.9375, 0.875, 0.9375, 0.875, 0.875, 0.9375, 0.5, 0.9375, 0.5625, 0.9062, 0.5625, 0.9062, 0.5, 0.9375, 0.5625, 0.9375, 0.625, 0.9062, 0.625, 0.9062, 0.5625, 0.9375, 0.625, 0.9375, 0.6875, 0.9062, 0.6875, 0.9062, 0.625, 0.9375, 0.6875, 0.9375, 0.75, 0.9062, 0.75, 0.9062, 0.6875, 0.9375, 0.75, 0.9375, 0.8125, 0.9062, 0.8125, 0.9062, 0.75, 0.9375, 0.8125, 0.9375, 0.875, 0.9062, 0.875, 0.9062, 0.8125, 0.9375, 0.875, 0.9375, 0.9375, 0.9062, 0.9375, 0.9062, 0.875, 0.9688, 0.5, 0.9688, 0.5625, 0.9375, 0.5625, 0.9375, 0.5, 0.9688, 0.5625, 0.9688, 0.625, 0.9375, 0.625, 0.9375, 0.5625, 0.9688, 0.625, 0.9688, 0.6875, 0.9375, 0.6875, 0.9375, 0.625, 0.9688, 0.6875, 0.9688, 0.75, 0.9375, 0.75, 0.9375, 0.6875, 0.9688, 0.75, 0.9688, 0.8125, 0.9375, 0.8125, 0.9375, 0.75, 0.9688, 0.8125, 0.9688, 0.875, 0.9375, 0.875, 0.9375, 0.8125, 0.9688, 0.875, 0.9688, 0.9375, 0.9375, 0.9375, 0.9375, 0.875, 1.0, 0.5, 1.0, 0.5625, 0.9688, 0.5625, 0.9688, 0.5, 1.0, 0.5625, 1.0, 0.625, 0.9688, 0.625, 0.9688, 0.5625, 1.0, 0.625, 1.0, 0.6875, 0.9688, 0.6875, 0.9688, 0.625, 1.0, 0.6875, 1.0, 0.75, 0.9688, 0.75, 0.9688, 0.6875, 1.0, 0.75, 1.0, 0.8125, 0.9688, 0.8125, 0.9688, 0.75, 1.0, 0.8125, 1.0, 0.875, 0.9688, 0.875, 0.9688, 0.8125, 1.0, 0.875, 1.0, 0.9375, 0.9688, 0.9375, 0.9688, 0.875])
me_001.materials.append(mat_001)
me_001.update()

# ---- objects
ob_light = bpy.data.objects.new('Light', light_light)
ob_camera = bpy.data.objects.new('Camera', cam_camera)
ob_x = bpy.data.objects.new('円柱', me_x)
ob_001 = bpy.data.objects.new('円柱.001', me_001)

# ---- transforms, parenting, visibility, modifiers, constraints
ob_light.location = (-5.069, -0.01462, 17.09)
ob_light.rotation_euler = (0.6503, 0.05522, 1.866)
ob_light.lock_rotations_4d = False
ob_light.empty_display_type = 'ARROWS'
ob_light.color = (0.0, 0.0, 0.0, 0.0)
ob_light.lineart.crease_threshold = 0.0
ob_camera.location = (7.359, -6.926, 4.958)
ob_camera.rotation_euler = (1.109, 0.0, 0.8149)
ob_camera.lock_rotations_4d = False
ob_camera.empty_display_type = 'ARROWS'
ob_camera.color = (0.0, 0.0, 0.0, 0.0)
ob_camera.display_type = 'WIRE'
ob_camera.lineart.crease_threshold = 0.0
ob_x.location = (0.0, 0.0, 7.892)
ob_x.scale = (0.4, 0.4, 7.832)
ob_001.location = (0.0, -25.83, 11.53)
ob_001.rotation_euler = (1.571, 0.0, 0.0)
ob_001.scale = (10.0, 10.0, 5.0)

# ---- collection membership
col_collection.objects.link(ob_light)
col_collection.objects.link(ob_camera)
col_collection.objects.link(ob_x)
col_collection.objects.link(ob_001)

# ---- scene / render settings (as saved in the file)
scene.camera = ob_camera
scene.frame_start = 1; scene.frame_end = 250; scene.frame_set(1)
scene.render.engine = 'BLENDER_EEVEE_NEXT'
scene.cycles.sampling_pattern = 'TABULATED_SOBOL'
scene.eevee.ray_tracing_options.trace_max_roughness = 0.0
bpy.context.view_layer.update()
